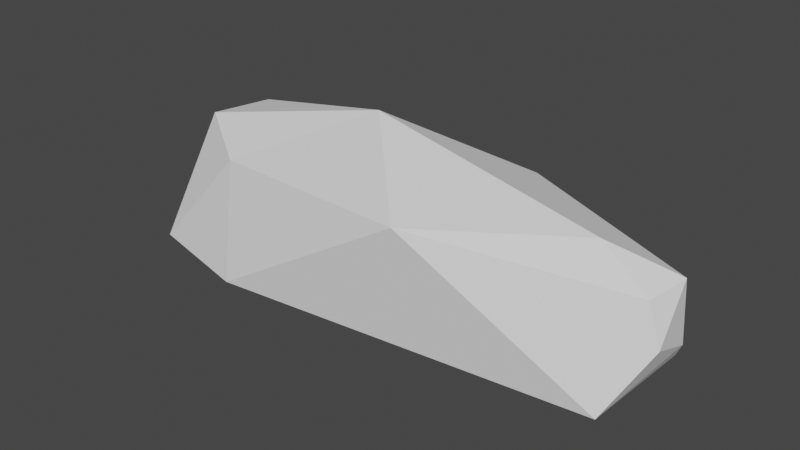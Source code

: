 # Source: CloudMedium01.blend  (saved by Blender 2.93.21; exported with 4.5.12 LTS)
import bpy
from mathutils import Matrix  # noqa: F401  (used for matrix-valued properties, if any)

bpy.ops.wm.read_factory_settings(use_empty=True)
scene = bpy.context.scene
scene.name = 'Scene'

# ---- collections
col_collection = bpy.data.collections.new('Collection'); scene.collection.children.link(col_collection)

# ---- materials (node trees are filled in below, after node groups)
mat_cloud = bpy.data.materials.new('Cloud')
mat_cloud.use_transparent_shadow = False

# ---- material node trees
mat_cloud.use_nodes = True; mat_cloud.node_tree.nodes.clear()
_N = mat_cloud.node_tree.nodes; _L = mat_cloud.node_tree.links
n0 = _N.new('ShaderNodeBsdfPrincipled'); n0.name = 'Principled BSDF'; n0.location = (10, 300)
n0.distribution = 'GGX'
n0.subsurface_method = 'BURLEY'
n0.inputs[0].default_value = (0.855, 0.855, 0.855, 1.0)
n0.inputs[2].default_value = 1.0
n0.inputs[3].default_value = 1.45
n0.inputs[27].default_value = (0.0, 0.0, 0.0, 1.0)
n0.inputs[28].default_value = 1.0
n1 = _N.new('ShaderNodeOutputMaterial'); n1.name = 'Material Output'; n1.location = (300, 300)
_L.new(n0.outputs[0], n1.inputs[0])
n1.is_active_output = True

# ---- world
world_world = bpy.data.worlds.new('World'); scene.world = world_world
world_world.use_nodes = True; world_world.node_tree.nodes.clear()
_N = world_world.node_tree.nodes; _L = world_world.node_tree.links
n0 = _N.new('ShaderNodeOutputWorld'); n0.name = 'World Output'; n0.location = (300, 300)
n1 = _N.new('ShaderNodeBackground'); n1.name = 'Background'; n1.location = (10, 300)
n1.inputs[0].default_value = (0.05088, 0.05088, 0.05088, 1.0)
_L.new(n1.outputs[0], n0.inputs[0])
n0.is_active_output = True
world_world.color = (0.05088, 0.05088, 0.05088)
world_world.use_sun_shadow = False
world_world.sun_shadow_jitter_overblur = 0.0

# ---- meshes
me_icosphere_001 = bpy.data.meshes.new('Icosphere.001')
me_icosphere_001.from_pydata([(-0.04548, -0.006097, -0.8016), (0.7198, -0.509, -0.4499), (-0.2858, -0.8411, -0.4436), (-0.6046, -0.5754, -0.4615), (-0.2663, 0.8427, -0.4402), (0.7336, 0.5309, -0.4579), (0.2486, -0.8072, 0.5914), (-0.3558, -0.5116, 0.4476), (0.2766, 0.8477, 0.4487), (-0.001306, 0.0005109, 1.002), (0.6251, -0.09444, 0.6316), (0.7844, 0.2545, -0.1625), (0.79, 0.1334, 0.4227), (0.7975, -0.1942, 0.02616), (0.76, -0.1719, 0.356), (-0.673, -0.02457, -0.209), (-0.5102, 0.3995, 0.5794), (-0.4073, 0.6689, 0.4747), (-0.6455, 0.504, 0.1052), (-0.5219, -0.1813, 0.6237)], [(3, 19)], [(0, 1, 2), (1, 0, 5), (0, 2, 3), (0, 3, 4), (0, 4, 5), (1, 5, 11, 13), (2, 1, 6), (3, 2, 7), (4, 15, 18), (5, 4, 8), (1, 13, 14, 6), (2, 6, 7), (3, 7, 19, 15), (4, 18, 17, 8), (5, 8, 12, 11), (6, 14, 10, 9), (7, 6, 9), (8, 17, 9), (13, 11, 12), (12, 14, 13), (10, 12, 8, 9), (12, 10, 14), (16, 19, 9), (18, 15, 19), (19, 16, 18), (16, 17, 18), (9, 19, 7), (15, 4, 3), (9, 17, 16)])
me_icosphere_001.materials.append(mat_cloud)
me_icosphere_001.use_remesh_fix_poles = True
me_icosphere_001.use_remesh_preserve_attributes = False
me_icosphere_001.update()

# ---- objects
ob_icosphere_001 = bpy.data.objects.new('Icosphere.001', me_icosphere_001)

# ---- transforms, parenting, visibility, modifiers, constraints
ob_icosphere_001.location = (-0.2272, 0.4497, 0.1175)
ob_icosphere_001.scale = (3.192, 1.0, 1.0)

# ---- collection membership
col_collection.objects.link(ob_icosphere_001)

# ---- scene / render settings (as saved in the file)
scene.frame_start = 1; scene.frame_end = 250; scene.frame_set(1)
scene.render.engine = 'BLENDER_EEVEE_NEXT'
scene.cycles.use_denoising = False
scene.cycles.samples = 128
scene.cycles.sampling_pattern = 'TABULATED_SOBOL'
scene.cycles.use_adaptive_sampling = False
scene.cycles.use_light_tree = False
scene.view_settings.view_transform = 'Filmic'
bpy.context.view_layer.update()

# ---- added for rendering (the .blend has no active camera and no usable light): camera, sun
cam_auto = bpy.data.cameras.new('AutoCamera')
cam_auto.lens = 50.0
cam_auto.sensor_width = 36.0
cam_auto.clip_end = 1000.0
ob_auto_camera = bpy.data.objects.new('AutoCamera', cam_auto)
scene.collection.objects.link(ob_auto_camera)
ob_auto_camera.location = (4.87929, -5.43649, 4.14407)
ob_auto_camera.rotation_euler = (1.09748, -7.21219e-08, 0.694738)
scene.camera = ob_auto_camera
light_auto_sun = bpy.data.lights.new('AutoSun', 'SUN')
light_auto_sun.energy = 3.0
light_auto_sun.angle = 0.0523599
ob_auto_sun = bpy.data.objects.new('AutoSun', light_auto_sun)
scene.collection.objects.link(ob_auto_sun)
ob_auto_sun.rotation_euler = (0.872665, 0.174533, 0.523599)
bpy.context.view_layer.update()
